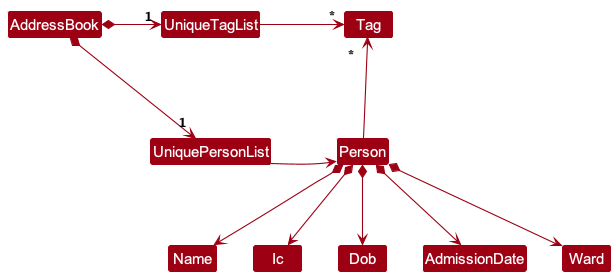

The diagram above was rendered by PlantUML. Its source (embedded in the PNG):
@startuml
!include style.puml
skinparam arrowThickness 1.1
skinparam arrowColor MODEL_COLOR
skinparam classBackgroundColor MODEL_COLOR

AddressBook *-right-> "1" UniquePersonList
AddressBook *-right-> "1" UniqueTagList
UniqueTagList -[hidden]down- UniquePersonList
UniqueTagList -[hidden]down- UniquePersonList

UniqueTagList -right-> "*" Tag
UniquePersonList -right-> Person

Person -up-> "*" Tag

Person *--> Name
Person *--> Ic
Person *--> Dob
Person *--> AdmissionDate
Person *--> Ward
@enduml